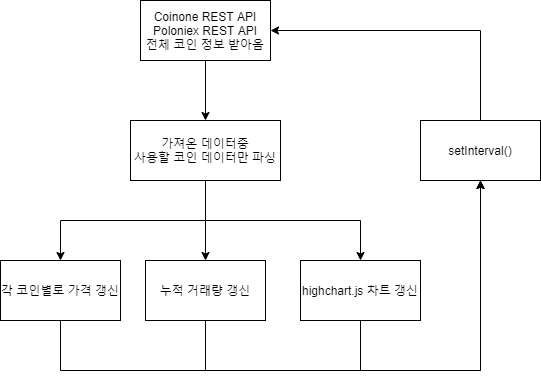

The diagram above was exported from draw.io. Its source (the exported page's mxGraphModel, read from the mxfile embedded in the PNG):
<mxGraphModel dx="1226" dy="909" grid="1" gridSize="10" guides="1" tooltips="1" connect="1" arrows="1" fold="1" page="1" pageScale="1" pageWidth="850" pageHeight="1100" math="0" shadow="0">
  <root>
    <mxCell id="0" />
    <mxCell id="1" parent="0" />
    <mxCell id="6" style="edgeStyle=none;html=1;entryX=0.5;entryY=0;entryDx=0;entryDy=0;" parent="1" source="3" target="5" edge="1">
      <mxGeometry relative="1" as="geometry" />
    </mxCell>
    <mxCell id="3" value="Coinone REST API&lt;br&gt;Poloniex REST API&lt;br&gt;전체 코인 정보 받아옴" style="rounded=0;whiteSpace=wrap;html=1;" parent="1" vertex="1">
      <mxGeometry x="230" y="140" width="130" height="60" as="geometry" />
    </mxCell>
    <mxCell id="10" style="edgeStyle=orthogonalEdgeStyle;html=1;entryX=0.5;entryY=0;entryDx=0;entryDy=0;rounded=0;" parent="1" source="5" target="7" edge="1">
      <mxGeometry relative="1" as="geometry">
        <Array as="points">
          <mxPoint x="295" y="360" />
          <mxPoint x="150" y="360" />
        </Array>
      </mxGeometry>
    </mxCell>
    <mxCell id="12" style="edgeStyle=orthogonalEdgeStyle;rounded=0;html=1;exitX=0.5;exitY=1;exitDx=0;exitDy=0;entryX=0.5;entryY=0;entryDx=0;entryDy=0;" parent="1" source="5" target="8" edge="1">
      <mxGeometry relative="1" as="geometry">
        <Array as="points">
          <mxPoint x="295" y="400" />
        </Array>
      </mxGeometry>
    </mxCell>
    <mxCell id="13" style="edgeStyle=orthogonalEdgeStyle;rounded=0;html=1;exitX=0.5;exitY=1;exitDx=0;exitDy=0;entryX=0.5;entryY=0;entryDx=0;entryDy=0;" parent="1" source="5" target="9" edge="1">
      <mxGeometry relative="1" as="geometry" />
    </mxCell>
    <mxCell id="5" value="가져온 데이터중&lt;br&gt;사용할 코인 데이터만 파싱" style="rounded=0;whiteSpace=wrap;html=1;" parent="1" vertex="1">
      <mxGeometry x="220" y="260" width="150" height="60" as="geometry" />
    </mxCell>
    <mxCell id="17" value="" style="edgeStyle=orthogonalEdgeStyle;rounded=0;html=1;" parent="1" source="7" target="16" edge="1">
      <mxGeometry relative="1" as="geometry">
        <Array as="points">
          <mxPoint x="150" y="510" />
          <mxPoint x="570" y="510" />
        </Array>
      </mxGeometry>
    </mxCell>
    <mxCell id="7" value="각 코인별로 가격 갱신" style="rounded=0;whiteSpace=wrap;html=1;" parent="1" vertex="1">
      <mxGeometry x="90" y="400" width="120" height="60" as="geometry" />
    </mxCell>
    <mxCell id="18" style="edgeStyle=orthogonalEdgeStyle;rounded=0;html=1;entryX=0.5;entryY=1;entryDx=0;entryDy=0;" parent="1" source="8" target="16" edge="1">
      <mxGeometry relative="1" as="geometry">
        <Array as="points">
          <mxPoint x="295" y="510" />
          <mxPoint x="570" y="510" />
        </Array>
      </mxGeometry>
    </mxCell>
    <mxCell id="8" value="누적 거래량 갱신" style="rounded=0;whiteSpace=wrap;html=1;" parent="1" vertex="1">
      <mxGeometry x="235" y="400" width="120" height="60" as="geometry" />
    </mxCell>
    <mxCell id="19" style="edgeStyle=orthogonalEdgeStyle;rounded=0;html=1;exitX=0.5;exitY=1;exitDx=0;exitDy=0;entryX=0.5;entryY=1;entryDx=0;entryDy=0;" parent="1" source="9" target="16" edge="1">
      <mxGeometry relative="1" as="geometry">
        <Array as="points">
          <mxPoint x="450" y="510" />
          <mxPoint x="570" y="510" />
        </Array>
      </mxGeometry>
    </mxCell>
    <mxCell id="9" value="highchart.js 차트 갱신" style="rounded=0;whiteSpace=wrap;html=1;" parent="1" vertex="1">
      <mxGeometry x="390" y="400" width="120" height="60" as="geometry" />
    </mxCell>
    <mxCell id="20" style="edgeStyle=orthogonalEdgeStyle;rounded=0;html=1;entryX=1;entryY=0.5;entryDx=0;entryDy=0;" parent="1" source="16" target="3" edge="1">
      <mxGeometry relative="1" as="geometry">
        <Array as="points">
          <mxPoint x="570" y="170" />
        </Array>
      </mxGeometry>
    </mxCell>
    <mxCell id="16" value="setInterval()" style="rounded=0;whiteSpace=wrap;html=1;" parent="1" vertex="1">
      <mxGeometry x="510" y="260" width="120" height="60" as="geometry" />
    </mxCell>
  </root>
</mxGraphModel>